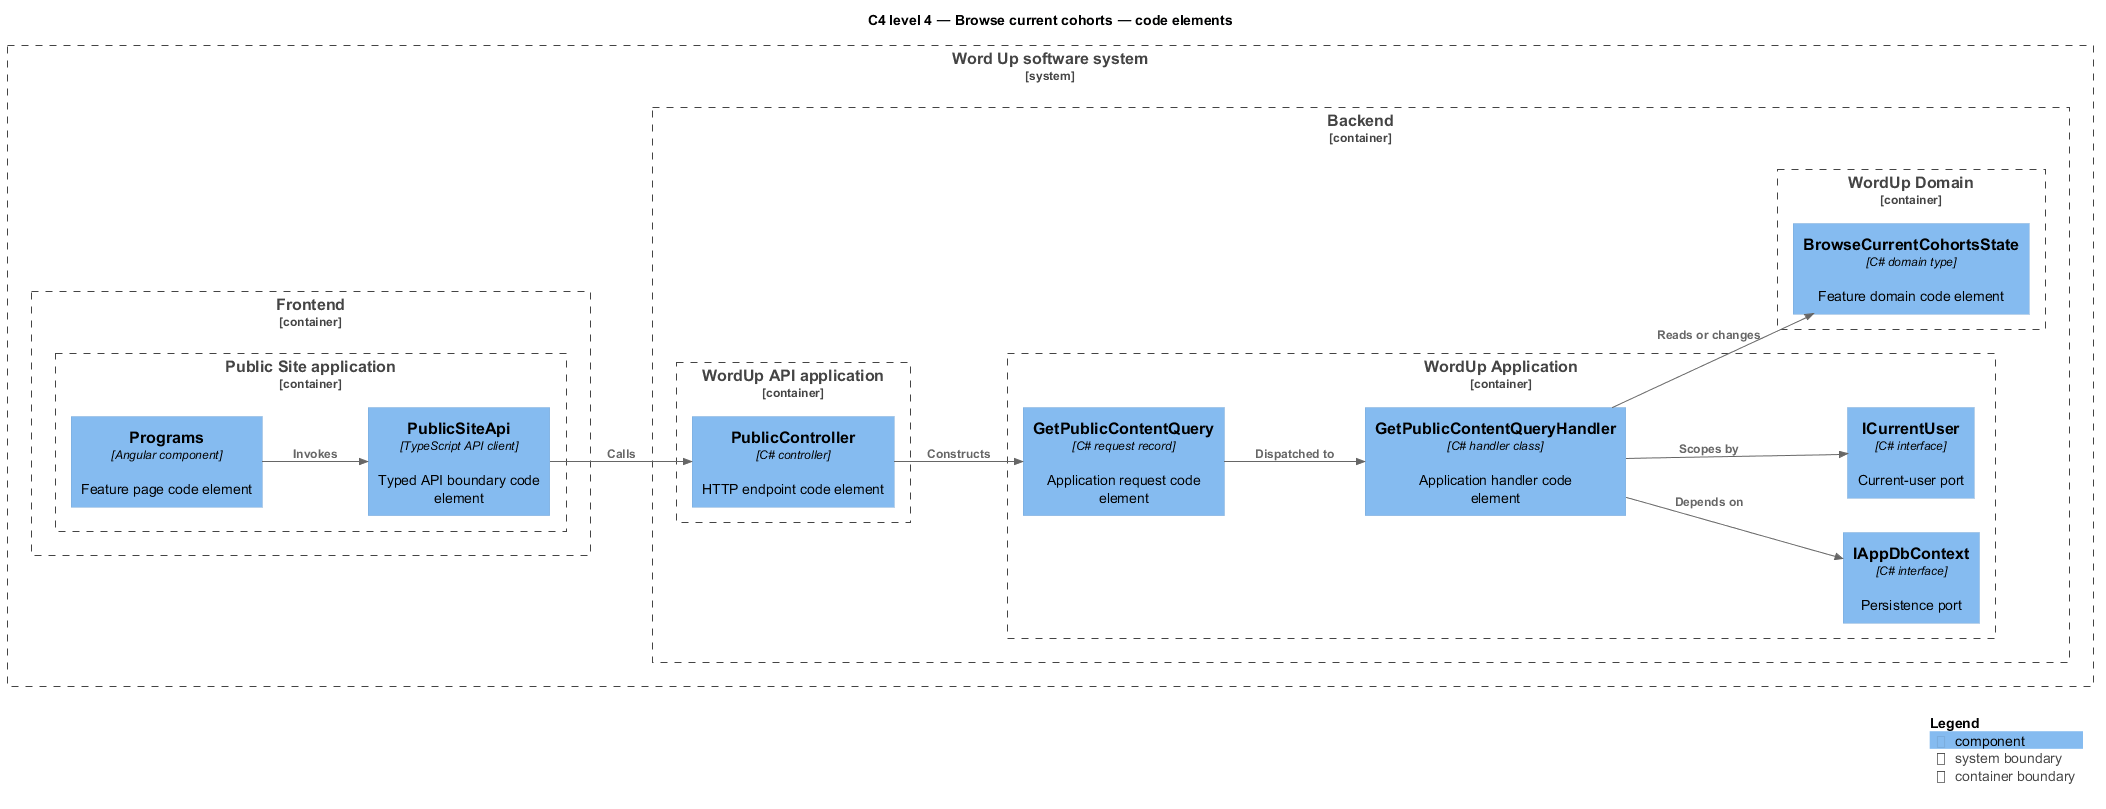

The diagram above was rendered by PlantUML. Its source (embedded in the PNG):
@startuml
!include <C4/C4_Component>
LAYOUT_LEFT_RIGHT()
title C4 level 4 — Browse current cohorts — code elements
System_Boundary(wordup, "Word Up software system") {
  Container_Boundary(frontend, "Frontend") {
    Container_Boundary(frontend_app, "Public Site application") {
      Component(page, "Programs", "Angular component", "Feature page code element")
      Component(client, "PublicSiteApi", "TypeScript API client", "Typed API boundary code element")
    }
  }
  Container_Boundary(backend, "Backend") {
    Container_Boundary(api_app, "WordUp API application") {
      Component(controller, "PublicController", "C# controller", "HTTP endpoint code element")
    }
    Container_Boundary(application, "WordUp Application") {
      Component(request, "GetPublicContentQuery", "C# request record", "Application request code element")
      Component(handler, "GetPublicContentQueryHandler", "C# handler class", "Application handler code element")
      Component(dbport, "IAppDbContext", "C# interface", "Persistence port")
      Component(current, "ICurrentUser", "C# interface", "Current-user port")
    }
    Container_Boundary(domain, "WordUp Domain") {
      Component(entity, "BrowseCurrentCohortsState", "C# domain type", "Feature domain code element")
    }
  }
}
Rel(page, client, "Invokes")
Rel(client, controller, "Calls")
Rel(controller, request, "Constructs")
Rel(request, handler, "Dispatched to")
Rel(handler, dbport, "Depends on")
Rel(handler, current, "Scopes by")
Rel(handler, entity, "Reads or changes")
SHOW_LEGEND()
@enduml